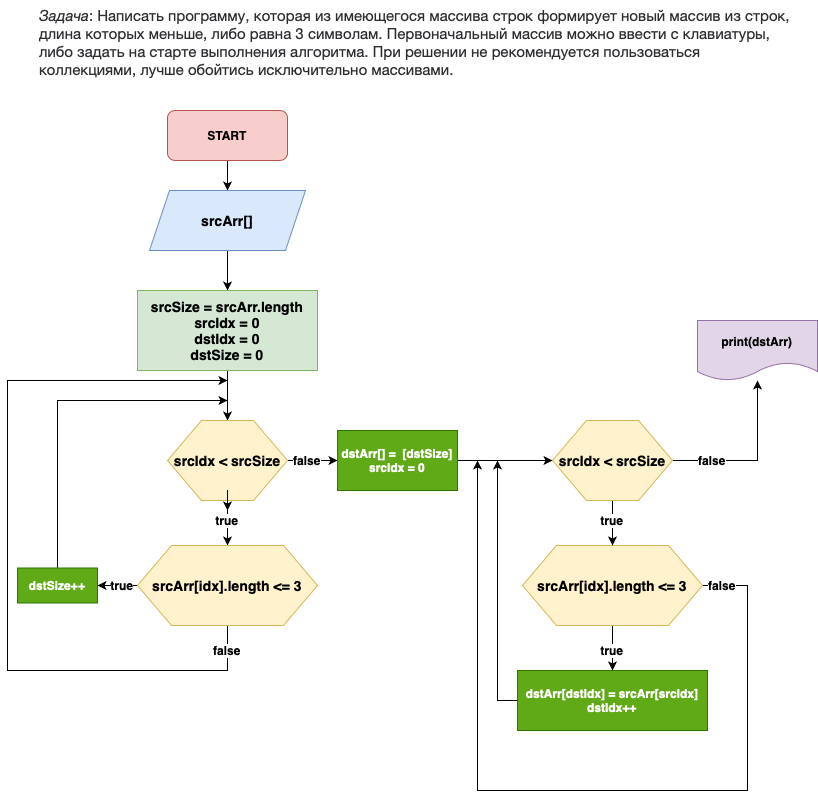

The diagram above was exported from draw.io. Its source (the exported page's mxGraphModel, read from the mxfile embedded in the PNG):
<mxGraphModel dx="997" dy="511" grid="1" gridSize="10" guides="1" tooltips="1" connect="1" arrows="1" fold="1" page="1" pageScale="1" pageWidth="827" pageHeight="1169" math="0" shadow="0">
  <root>
    <mxCell id="0" />
    <mxCell id="1" parent="0" />
    <mxCell id="NkNd73oqDjqyq4h5xywl-5" value="" style="edgeStyle=orthogonalEdgeStyle;rounded=0;orthogonalLoop=1;jettySize=auto;html=1;" parent="1" source="NkNd73oqDjqyq4h5xywl-1" target="NkNd73oqDjqyq4h5xywl-3" edge="1">
      <mxGeometry relative="1" as="geometry" />
    </mxCell>
    <mxCell id="NkNd73oqDjqyq4h5xywl-1" value="START" style="rounded=1;whiteSpace=wrap;html=1;fillColor=#f8cecc;strokeColor=#b85450;fontStyle=1" parent="1" vertex="1">
      <mxGeometry x="170" y="150" width="120" height="50" as="geometry" />
    </mxCell>
    <mxCell id="NkNd73oqDjqyq4h5xywl-2" value="&lt;em style=&quot;box-sizing: border-box; color: rgb(44, 45, 48); font-family: Roboto, &amp;quot;San Francisco&amp;quot;, &amp;quot;Helvetica Neue&amp;quot;, Helvetica, Arial; font-size: 15px; font-variant-ligatures: normal; font-variant-caps: normal; font-weight: 400; letter-spacing: normal; orphans: 2; text-align: start; text-indent: 0px; text-transform: none; widows: 2; word-spacing: 0px; -webkit-text-stroke-width: 0px; background-color: rgb(255, 255, 255); text-decoration-thickness: initial; text-decoration-style: initial; text-decoration-color: initial;&quot;&gt;Задача&lt;/em&gt;&lt;span style=&quot;color: rgb(44, 45, 48); font-family: Roboto, &amp;quot;San Francisco&amp;quot;, &amp;quot;Helvetica Neue&amp;quot;, Helvetica, Arial; font-size: 15px; font-style: normal; font-variant-ligatures: normal; font-variant-caps: normal; font-weight: 400; letter-spacing: normal; orphans: 2; text-align: start; text-indent: 0px; text-transform: none; widows: 2; word-spacing: 0px; -webkit-text-stroke-width: 0px; background-color: rgb(255, 255, 255); text-decoration-thickness: initial; text-decoration-style: initial; text-decoration-color: initial; float: none; display: inline !important;&quot;&gt;: Написать программу, которая из имеющегося массива строк формирует новый массив из строк, длина которых меньше, либо равна 3 символам. Первоначальный массив можно ввести с клавиатуры, либо задать на старте выполнения алгоритма. При решении не рекомендуется пользоваться коллекциями, лучше обойтись исключительно массивами.&lt;/span&gt;" style="text;whiteSpace=wrap;html=1;" parent="1" vertex="1">
      <mxGeometry x="40" y="40" width="760" height="90" as="geometry" />
    </mxCell>
    <mxCell id="NkNd73oqDjqyq4h5xywl-6" value="" style="edgeStyle=orthogonalEdgeStyle;rounded=0;orthogonalLoop=1;jettySize=auto;html=1;" parent="1" source="NkNd73oqDjqyq4h5xywl-3" target="NkNd73oqDjqyq4h5xywl-4" edge="1">
      <mxGeometry relative="1" as="geometry" />
    </mxCell>
    <mxCell id="NkNd73oqDjqyq4h5xywl-3" value="&lt;b style=&quot;font-size: 14px;&quot;&gt;srcArr[]&lt;/b&gt;&lt;b style=&quot;font-size: 14px;&quot;&gt;&lt;br style=&quot;font-size: 14px;&quot;&gt;&lt;/b&gt;" style="shape=parallelogram;perimeter=parallelogramPerimeter;whiteSpace=wrap;html=1;fixedSize=1;fillColor=#dae8fc;strokeColor=#6c8ebf;fontSize=14;" parent="1" vertex="1">
      <mxGeometry x="152" y="230" width="156" height="60" as="geometry" />
    </mxCell>
    <mxCell id="NkNd73oqDjqyq4h5xywl-8" value="" style="edgeStyle=orthogonalEdgeStyle;rounded=0;orthogonalLoop=1;jettySize=auto;html=1;" parent="1" source="NkNd73oqDjqyq4h5xywl-4" target="NkNd73oqDjqyq4h5xywl-7" edge="1">
      <mxGeometry relative="1" as="geometry" />
    </mxCell>
    <mxCell id="NkNd73oqDjqyq4h5xywl-4" value="&lt;b style=&quot;border-color: var(--border-color);&quot;&gt;srcSize = srcArr.length&lt;/b&gt;&lt;br&gt;srcIdx = 0&lt;br&gt;dstIdx = 0&lt;br&gt;dstSize = 0" style="rounded=0;whiteSpace=wrap;html=1;fillColor=#d5e8d4;strokeColor=#82b366;fontStyle=1;fontSize=14;" parent="1" vertex="1">
      <mxGeometry x="140" y="330" width="180" height="80" as="geometry" />
    </mxCell>
    <mxCell id="NkNd73oqDjqyq4h5xywl-16" value="" style="edgeStyle=orthogonalEdgeStyle;rounded=0;orthogonalLoop=1;jettySize=auto;html=1;" parent="1" source="NkNd73oqDjqyq4h5xywl-13" target="NkNd73oqDjqyq4h5xywl-10" edge="1">
      <mxGeometry relative="1" as="geometry" />
    </mxCell>
    <mxCell id="NkNd73oqDjqyq4h5xywl-28" value="" style="edgeStyle=orthogonalEdgeStyle;rounded=0;orthogonalLoop=1;jettySize=auto;html=1;" parent="1" source="NkNd73oqDjqyq4h5xywl-7" target="NkNd73oqDjqyq4h5xywl-27" edge="1">
      <mxGeometry relative="1" as="geometry" />
    </mxCell>
    <mxCell id="NkNd73oqDjqyq4h5xywl-7" value="srcIdx &amp;lt; srcSize" style="shape=hexagon;perimeter=hexagonPerimeter2;whiteSpace=wrap;html=1;fixedSize=1;size=34;fillColor=#fff2cc;strokeColor=#d6b656;fontSize=14;fontStyle=1" parent="1" vertex="1">
      <mxGeometry x="170" y="460" width="120" height="80" as="geometry" />
    </mxCell>
    <mxCell id="NkNd73oqDjqyq4h5xywl-39" style="edgeStyle=orthogonalEdgeStyle;rounded=0;orthogonalLoop=1;jettySize=auto;html=1;" parent="1" source="NkNd73oqDjqyq4h5xywl-9" edge="1">
      <mxGeometry relative="1" as="geometry">
        <mxPoint x="230" y="440" as="targetPoint" />
        <Array as="points">
          <mxPoint x="60" y="440" />
        </Array>
      </mxGeometry>
    </mxCell>
    <mxCell id="NkNd73oqDjqyq4h5xywl-9" value="dstSize++" style="rounded=0;whiteSpace=wrap;html=1;fillColor=#60a917;strokeColor=#2D7600;fontColor=#ffffff;fontStyle=1" parent="1" vertex="1">
      <mxGeometry x="20" y="607.5" width="80" height="35" as="geometry" />
    </mxCell>
    <mxCell id="NkNd73oqDjqyq4h5xywl-11" value="" style="edgeStyle=orthogonalEdgeStyle;rounded=0;orthogonalLoop=1;jettySize=auto;html=1;" parent="1" source="NkNd73oqDjqyq4h5xywl-10" target="NkNd73oqDjqyq4h5xywl-9" edge="1">
      <mxGeometry relative="1" as="geometry" />
    </mxCell>
    <mxCell id="NkNd73oqDjqyq4h5xywl-19" style="edgeStyle=orthogonalEdgeStyle;rounded=0;orthogonalLoop=1;jettySize=auto;html=1;exitX=0.5;exitY=1;exitDx=0;exitDy=0;" parent="1" source="NkNd73oqDjqyq4h5xywl-10" edge="1">
      <mxGeometry relative="1" as="geometry">
        <mxPoint x="230" y="420" as="targetPoint" />
        <Array as="points">
          <mxPoint x="230" y="710" />
          <mxPoint x="10" y="710" />
          <mxPoint x="10" y="420" />
        </Array>
      </mxGeometry>
    </mxCell>
    <mxCell id="NkNd73oqDjqyq4h5xywl-10" value="srcArr[idx].length &amp;lt;= 3" style="shape=hexagon;perimeter=hexagonPerimeter2;whiteSpace=wrap;html=1;fixedSize=1;size=34;fillColor=#fff2cc;strokeColor=#d6b656;fontSize=14;fontStyle=1" parent="1" vertex="1">
      <mxGeometry x="140" y="585" width="180" height="80" as="geometry" />
    </mxCell>
    <mxCell id="NkNd73oqDjqyq4h5xywl-15" value="true" style="text;html=1;strokeColor=none;fillColor=none;align=center;verticalAlign=middle;whiteSpace=wrap;rounded=0;fontStyle=1;labelBackgroundColor=default;" parent="1" vertex="1">
      <mxGeometry x="100" y="615" width="50" height="20" as="geometry" />
    </mxCell>
    <mxCell id="NkNd73oqDjqyq4h5xywl-20" value="false" style="text;html=1;strokeColor=none;fillColor=none;align=center;verticalAlign=middle;whiteSpace=wrap;rounded=0;fontStyle=1;labelBackgroundColor=default;" parent="1" vertex="1">
      <mxGeometry x="205" y="680" width="50" height="20" as="geometry" />
    </mxCell>
    <mxCell id="NkNd73oqDjqyq4h5xywl-34" value="" style="edgeStyle=orthogonalEdgeStyle;rounded=0;orthogonalLoop=1;jettySize=auto;html=1;" parent="1" source="NkNd73oqDjqyq4h5xywl-21" target="NkNd73oqDjqyq4h5xywl-33" edge="1">
      <mxGeometry relative="1" as="geometry" />
    </mxCell>
    <mxCell id="NkNd73oqDjqyq4h5xywl-37" style="edgeStyle=orthogonalEdgeStyle;rounded=0;orthogonalLoop=1;jettySize=auto;html=1;" parent="1" source="NkNd73oqDjqyq4h5xywl-21" edge="1">
      <mxGeometry relative="1" as="geometry">
        <mxPoint x="480" y="500" as="targetPoint" />
        <Array as="points">
          <mxPoint x="750" y="625" />
          <mxPoint x="750" y="830" />
          <mxPoint x="480" y="830" />
        </Array>
      </mxGeometry>
    </mxCell>
    <mxCell id="NkNd73oqDjqyq4h5xywl-21" value="srcArr[idx].length &amp;lt;= 3" style="shape=hexagon;perimeter=hexagonPerimeter2;whiteSpace=wrap;html=1;fixedSize=1;size=34;fillColor=#fff2cc;strokeColor=#d6b656;fontSize=14;fontStyle=1" parent="1" vertex="1">
      <mxGeometry x="525" y="585" width="180" height="80" as="geometry" />
    </mxCell>
    <mxCell id="NkNd73oqDjqyq4h5xywl-23" value="false" style="text;html=1;strokeColor=none;fillColor=none;align=center;verticalAlign=middle;whiteSpace=wrap;rounded=0;fontStyle=1;labelBackgroundColor=default;" parent="1" vertex="1">
      <mxGeometry x="285" y="490" width="50" height="20" as="geometry" />
    </mxCell>
    <mxCell id="NkNd73oqDjqyq4h5xywl-31" value="" style="edgeStyle=orthogonalEdgeStyle;rounded=0;orthogonalLoop=1;jettySize=auto;html=1;" parent="1" source="NkNd73oqDjqyq4h5xywl-24" target="NkNd73oqDjqyq4h5xywl-21" edge="1">
      <mxGeometry relative="1" as="geometry" />
    </mxCell>
    <mxCell id="NkNd73oqDjqyq4h5xywl-43" style="edgeStyle=orthogonalEdgeStyle;rounded=0;orthogonalLoop=1;jettySize=auto;html=1;" parent="1" source="NkNd73oqDjqyq4h5xywl-24" target="NkNd73oqDjqyq4h5xywl-42" edge="1">
      <mxGeometry relative="1" as="geometry" />
    </mxCell>
    <mxCell id="NkNd73oqDjqyq4h5xywl-24" value="srcIdx &amp;lt; srcSize" style="shape=hexagon;perimeter=hexagonPerimeter2;whiteSpace=wrap;html=1;fixedSize=1;size=34;fillColor=#fff2cc;strokeColor=#d6b656;fontSize=14;fontStyle=1" parent="1" vertex="1">
      <mxGeometry x="555" y="460" width="120" height="80" as="geometry" />
    </mxCell>
    <mxCell id="NkNd73oqDjqyq4h5xywl-29" value="" style="edgeStyle=orthogonalEdgeStyle;rounded=0;orthogonalLoop=1;jettySize=auto;html=1;" parent="1" source="NkNd73oqDjqyq4h5xywl-27" target="NkNd73oqDjqyq4h5xywl-24" edge="1">
      <mxGeometry relative="1" as="geometry" />
    </mxCell>
    <mxCell id="NkNd73oqDjqyq4h5xywl-27" value="dstArr[] =&amp;nbsp; [dstSize]&lt;br&gt;srcIdx = 0" style="rounded=0;whiteSpace=wrap;html=1;fillColor=#60a917;strokeColor=#2D7600;fontColor=#ffffff;fontStyle=1" parent="1" vertex="1">
      <mxGeometry x="340" y="470" width="120" height="60" as="geometry" />
    </mxCell>
    <mxCell id="NkNd73oqDjqyq4h5xywl-30" value="false" style="text;html=1;strokeColor=none;fillColor=none;align=center;verticalAlign=middle;whiteSpace=wrap;rounded=0;fontStyle=1;labelBackgroundColor=default;" parent="1" vertex="1">
      <mxGeometry x="700" y="615" width="50" height="20" as="geometry" />
    </mxCell>
    <mxCell id="NkNd73oqDjqyq4h5xywl-32" value="true" style="text;html=1;strokeColor=none;fillColor=none;align=center;verticalAlign=middle;whiteSpace=wrap;rounded=0;fontStyle=1;labelBackgroundColor=default;" parent="1" vertex="1">
      <mxGeometry x="590" y="550" width="50" height="20" as="geometry" />
    </mxCell>
    <mxCell id="NkNd73oqDjqyq4h5xywl-38" style="edgeStyle=orthogonalEdgeStyle;rounded=0;orthogonalLoop=1;jettySize=auto;html=1;" parent="1" source="NkNd73oqDjqyq4h5xywl-33" edge="1">
      <mxGeometry relative="1" as="geometry">
        <mxPoint x="500" y="500" as="targetPoint" />
        <Array as="points">
          <mxPoint x="500" y="740" />
          <mxPoint x="500" y="500" />
        </Array>
      </mxGeometry>
    </mxCell>
    <mxCell id="NkNd73oqDjqyq4h5xywl-33" value="dstArr[dstIdx] = srcArr[srcIdx]&lt;br&gt;dstIdx++" style="rounded=0;whiteSpace=wrap;html=1;fillColor=#60a917;strokeColor=#2D7600;fontColor=#ffffff;fontStyle=1" parent="1" vertex="1">
      <mxGeometry x="520" y="710" width="190" height="60" as="geometry" />
    </mxCell>
    <mxCell id="NkNd73oqDjqyq4h5xywl-35" value="true" style="text;html=1;strokeColor=none;fillColor=none;align=center;verticalAlign=middle;whiteSpace=wrap;rounded=0;fontStyle=1;labelBackgroundColor=default;" parent="1" vertex="1">
      <mxGeometry x="590" y="680" width="50" height="20" as="geometry" />
    </mxCell>
    <mxCell id="NkNd73oqDjqyq4h5xywl-41" value="" style="edgeStyle=orthogonalEdgeStyle;rounded=0;orthogonalLoop=1;jettySize=auto;html=1;" parent="1" source="NkNd73oqDjqyq4h5xywl-7" target="NkNd73oqDjqyq4h5xywl-13" edge="1">
      <mxGeometry relative="1" as="geometry">
        <mxPoint x="230" y="540" as="sourcePoint" />
        <mxPoint x="230" y="585" as="targetPoint" />
      </mxGeometry>
    </mxCell>
    <mxCell id="NkNd73oqDjqyq4h5xywl-13" value="true" style="text;html=1;strokeColor=none;fillColor=none;align=center;verticalAlign=middle;whiteSpace=wrap;rounded=0;fontStyle=1;labelBackgroundColor=default;" parent="1" vertex="1">
      <mxGeometry x="205" y="550" width="50" height="20" as="geometry" />
    </mxCell>
    <mxCell id="NkNd73oqDjqyq4h5xywl-42" value="print(dstArr)" style="shape=document;whiteSpace=wrap;html=1;boundedLbl=1;fontStyle=1;fillColor=#e1d5e7;strokeColor=#9673a6;" parent="1" vertex="1">
      <mxGeometry x="700" y="360" width="120" height="60" as="geometry" />
    </mxCell>
    <mxCell id="NkNd73oqDjqyq4h5xywl-44" value="false" style="text;html=1;strokeColor=none;fillColor=none;align=center;verticalAlign=middle;whiteSpace=wrap;rounded=0;fontStyle=1;labelBackgroundColor=default;" parent="1" vertex="1">
      <mxGeometry x="690" y="490" width="50" height="20" as="geometry" />
    </mxCell>
  </root>
</mxGraphModel>